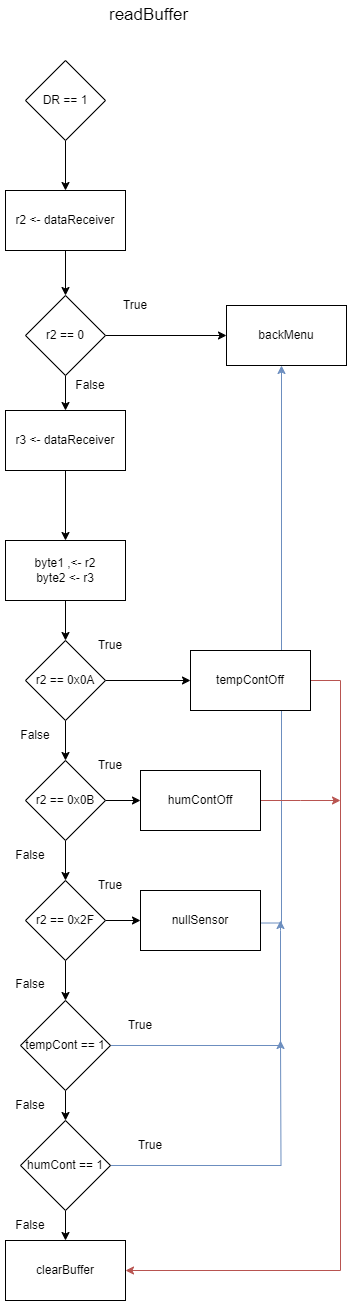

The diagram above was exported from draw.io. Its source (the exported page's mxGraphModel, read from the mxfile embedded in the PNG):
<mxGraphModel dx="4280" dy="2133" grid="1" gridSize="10" guides="1" tooltips="1" connect="1" arrows="1" fold="1" page="1" pageScale="1" pageWidth="827" pageHeight="1169" math="0" shadow="0">
  <root>
    <mxCell id="0" />
    <mxCell id="1" parent="0" />
    <mxCell id="2" style="edgeStyle=orthogonalEdgeStyle;rounded=0;orthogonalLoop=1;jettySize=auto;html=1;entryX=0.5;entryY=0;entryDx=0;entryDy=0;" edge="1" source="3" target="5" parent="1">
      <mxGeometry relative="1" as="geometry" />
    </mxCell>
    <mxCell id="3" value="DR == 1" style="rhombus;whiteSpace=wrap;html=1;" vertex="1" parent="1">
      <mxGeometry x="-675" y="230" width="80" height="80" as="geometry" />
    </mxCell>
    <mxCell id="4" style="edgeStyle=orthogonalEdgeStyle;rounded=0;orthogonalLoop=1;jettySize=auto;html=1;entryX=0.5;entryY=0;entryDx=0;entryDy=0;" edge="1" source="5" target="8" parent="1">
      <mxGeometry relative="1" as="geometry" />
    </mxCell>
    <mxCell id="5" value="r2 &amp;lt;- dataReceiver" style="rounded=0;whiteSpace=wrap;html=1;" vertex="1" parent="1">
      <mxGeometry x="-695" y="360" width="120" height="60" as="geometry" />
    </mxCell>
    <mxCell id="6" style="edgeStyle=orthogonalEdgeStyle;rounded=0;orthogonalLoop=1;jettySize=auto;html=1;entryX=0;entryY=0.5;entryDx=0;entryDy=0;" edge="1" source="8" target="9" parent="1">
      <mxGeometry relative="1" as="geometry" />
    </mxCell>
    <mxCell id="7" style="edgeStyle=orthogonalEdgeStyle;rounded=0;orthogonalLoop=1;jettySize=auto;html=1;entryX=0.5;entryY=0;entryDx=0;entryDy=0;" edge="1" source="8" target="38" parent="1">
      <mxGeometry relative="1" as="geometry" />
    </mxCell>
    <mxCell id="8" value="r2 == 0" style="rhombus;whiteSpace=wrap;html=1;" vertex="1" parent="1">
      <mxGeometry x="-675" y="465" width="80" height="80" as="geometry" />
    </mxCell>
    <mxCell id="9" value="backMenu" style="rounded=0;whiteSpace=wrap;html=1;" vertex="1" parent="1">
      <mxGeometry x="-474" y="475" width="120" height="60" as="geometry" />
    </mxCell>
    <mxCell id="10" style="edgeStyle=orthogonalEdgeStyle;rounded=0;orthogonalLoop=1;jettySize=auto;html=1;fillColor=#dae8fc;strokeColor=#6c8ebf;" edge="1" target="9" parent="1">
      <mxGeometry relative="1" as="geometry">
        <mxPoint x="-439" y="1092.5185714285715" as="sourcePoint" />
        <mxPoint x="-413" y="537.49" as="targetPoint" />
        <Array as="points">
          <mxPoint x="-419" y="1092" />
        </Array>
      </mxGeometry>
    </mxCell>
    <mxCell id="11" value="nullSensor" style="rounded=0;whiteSpace=wrap;html=1;" vertex="1" parent="1">
      <mxGeometry x="-560" y="1060" width="120" height="60" as="geometry" />
    </mxCell>
    <mxCell id="12" style="edgeStyle=orthogonalEdgeStyle;rounded=0;orthogonalLoop=1;jettySize=auto;html=1;entryX=0;entryY=0.5;entryDx=0;entryDy=0;" edge="1" source="14" target="24" parent="1">
      <mxGeometry relative="1" as="geometry" />
    </mxCell>
    <mxCell id="13" style="edgeStyle=orthogonalEdgeStyle;rounded=0;orthogonalLoop=1;jettySize=auto;html=1;exitX=0.5;exitY=1;exitDx=0;exitDy=0;entryX=0.5;entryY=0;entryDx=0;entryDy=0;" edge="1" source="14" target="17" parent="1">
      <mxGeometry relative="1" as="geometry" />
    </mxCell>
    <mxCell id="14" value="r2 ==&amp;nbsp;0x0A" style="rhombus;whiteSpace=wrap;html=1;" vertex="1" parent="1">
      <mxGeometry x="-675" y="810" width="80" height="80" as="geometry" />
    </mxCell>
    <mxCell id="15" style="edgeStyle=orthogonalEdgeStyle;rounded=0;orthogonalLoop=1;jettySize=auto;html=1;exitX=1;exitY=0.5;exitDx=0;exitDy=0;entryX=0;entryY=0.5;entryDx=0;entryDy=0;" edge="1" source="17" target="22" parent="1">
      <mxGeometry relative="1" as="geometry" />
    </mxCell>
    <mxCell id="16" style="edgeStyle=orthogonalEdgeStyle;rounded=0;orthogonalLoop=1;jettySize=auto;html=1;entryX=0.5;entryY=0;entryDx=0;entryDy=0;" edge="1" source="17" target="20" parent="1">
      <mxGeometry relative="1" as="geometry" />
    </mxCell>
    <mxCell id="17" value="r2 ==&amp;nbsp;0x0B" style="rhombus;whiteSpace=wrap;html=1;" vertex="1" parent="1">
      <mxGeometry x="-675" y="930" width="80" height="80" as="geometry" />
    </mxCell>
    <mxCell id="18" style="edgeStyle=orthogonalEdgeStyle;rounded=0;orthogonalLoop=1;jettySize=auto;html=1;entryX=0;entryY=0.5;entryDx=0;entryDy=0;" edge="1" source="20" target="11" parent="1">
      <mxGeometry relative="1" as="geometry" />
    </mxCell>
    <mxCell id="19" style="edgeStyle=orthogonalEdgeStyle;rounded=0;orthogonalLoop=1;jettySize=auto;html=1;entryX=0.5;entryY=0;entryDx=0;entryDy=0;" edge="1" source="20" target="27" parent="1">
      <mxGeometry relative="1" as="geometry" />
    </mxCell>
    <mxCell id="20" value="r2 ==&amp;nbsp;0x2F" style="rhombus;whiteSpace=wrap;html=1;" vertex="1" parent="1">
      <mxGeometry x="-675" y="1050" width="80" height="80" as="geometry" />
    </mxCell>
    <mxCell id="21" style="edgeStyle=orthogonalEdgeStyle;rounded=0;orthogonalLoop=1;jettySize=auto;html=1;fillColor=#f8cecc;strokeColor=#b85450;" edge="1" source="22" parent="1">
      <mxGeometry relative="1" as="geometry">
        <mxPoint x="-360" y="970" as="targetPoint" />
      </mxGeometry>
    </mxCell>
    <mxCell id="22" value="humContOff" style="rounded=0;whiteSpace=wrap;html=1;" vertex="1" parent="1">
      <mxGeometry x="-560" y="940" width="120" height="60" as="geometry" />
    </mxCell>
    <mxCell id="23" style="edgeStyle=orthogonalEdgeStyle;rounded=0;orthogonalLoop=1;jettySize=auto;html=1;entryX=1;entryY=0.5;entryDx=0;entryDy=0;fillColor=#f8cecc;strokeColor=#b85450;" edge="1" source="24" target="31" parent="1">
      <mxGeometry relative="1" as="geometry">
        <mxPoint x="-260" y="1480" as="targetPoint" />
        <Array as="points">
          <mxPoint x="-360" y="850" />
          <mxPoint x="-360" y="1440" />
        </Array>
      </mxGeometry>
    </mxCell>
    <mxCell id="24" value="tempContOff" style="rounded=0;whiteSpace=wrap;html=1;" vertex="1" parent="1">
      <mxGeometry x="-510" y="820" width="120" height="60" as="geometry" />
    </mxCell>
    <mxCell id="25" style="edgeStyle=orthogonalEdgeStyle;rounded=0;orthogonalLoop=1;jettySize=auto;html=1;exitX=0.5;exitY=1;exitDx=0;exitDy=0;entryX=0.5;entryY=0;entryDx=0;entryDy=0;" edge="1" source="27" target="30" parent="1">
      <mxGeometry relative="1" as="geometry" />
    </mxCell>
    <mxCell id="26" style="edgeStyle=orthogonalEdgeStyle;rounded=0;orthogonalLoop=1;jettySize=auto;html=1;fillColor=#dae8fc;strokeColor=#6c8ebf;" edge="1" source="27" parent="1">
      <mxGeometry relative="1" as="geometry">
        <mxPoint x="-420" y="1090" as="targetPoint" />
        <Array as="points">
          <mxPoint x="-420" y="1215" />
          <mxPoint x="-420" y="1100" />
        </Array>
      </mxGeometry>
    </mxCell>
    <mxCell id="27" value="tempCont == 1" style="rhombus;whiteSpace=wrap;html=1;" vertex="1" parent="1">
      <mxGeometry x="-680" y="1170" width="90" height="90" as="geometry" />
    </mxCell>
    <mxCell id="28" style="edgeStyle=orthogonalEdgeStyle;rounded=0;orthogonalLoop=1;jettySize=auto;html=1;entryX=0.5;entryY=0;entryDx=0;entryDy=0;" edge="1" source="30" target="31" parent="1">
      <mxGeometry relative="1" as="geometry" />
    </mxCell>
    <mxCell id="29" style="edgeStyle=orthogonalEdgeStyle;rounded=0;orthogonalLoop=1;jettySize=auto;html=1;fillColor=#dae8fc;strokeColor=#6c8ebf;" edge="1" source="30" parent="1">
      <mxGeometry relative="1" as="geometry">
        <mxPoint x="-420" y="1210" as="targetPoint" />
      </mxGeometry>
    </mxCell>
    <mxCell id="30" value="humCont == 1" style="rhombus;whiteSpace=wrap;html=1;" vertex="1" parent="1">
      <mxGeometry x="-680" y="1290" width="90" height="90" as="geometry" />
    </mxCell>
    <mxCell id="31" value="clearBuffer" style="rounded=0;whiteSpace=wrap;html=1;" vertex="1" parent="1">
      <mxGeometry x="-695" y="1410" width="120" height="60" as="geometry" />
    </mxCell>
    <mxCell id="32" value="True" style="text;html=1;strokeColor=none;fillColor=none;align=center;verticalAlign=middle;whiteSpace=wrap;rounded=0;" vertex="1" parent="1">
      <mxGeometry x="-595" y="460" width="60" height="30" as="geometry" />
    </mxCell>
    <mxCell id="33" value="False" style="text;html=1;strokeColor=none;fillColor=none;align=center;verticalAlign=middle;whiteSpace=wrap;rounded=0;" vertex="1" parent="1">
      <mxGeometry x="-640" y="540" width="60" height="30" as="geometry" />
    </mxCell>
    <mxCell id="34" value="False" style="text;html=1;strokeColor=none;fillColor=none;align=center;verticalAlign=middle;whiteSpace=wrap;rounded=0;" vertex="1" parent="1">
      <mxGeometry x="-695" y="890" width="60" height="30" as="geometry" />
    </mxCell>
    <mxCell id="35" value="True" style="text;html=1;strokeColor=none;fillColor=none;align=center;verticalAlign=middle;whiteSpace=wrap;rounded=0;" vertex="1" parent="1">
      <mxGeometry x="-620" y="800" width="60" height="30" as="geometry" />
    </mxCell>
    <mxCell id="36" style="edgeStyle=orthogonalEdgeStyle;rounded=0;orthogonalLoop=1;jettySize=auto;html=1;exitX=0.5;exitY=1;exitDx=0;exitDy=0;entryX=0.5;entryY=0;entryDx=0;entryDy=0;" edge="1" source="38" target="41" parent="1">
      <mxGeometry relative="1" as="geometry" />
    </mxCell>
    <mxCell id="37" value="False" style="text;html=1;strokeColor=none;fillColor=none;align=center;verticalAlign=middle;whiteSpace=wrap;rounded=0;" vertex="1" parent="1">
      <mxGeometry x="-700" y="1010" width="60" height="30" as="geometry" />
    </mxCell>
    <mxCell id="38" value="r3 &amp;lt;- dataReceiver" style="rounded=0;whiteSpace=wrap;html=1;" vertex="1" parent="1">
      <mxGeometry x="-695" y="580" width="120" height="60" as="geometry" />
    </mxCell>
    <mxCell id="39" value="True" style="text;html=1;strokeColor=none;fillColor=none;align=center;verticalAlign=middle;whiteSpace=wrap;rounded=0;" vertex="1" parent="1">
      <mxGeometry x="-620" y="920" width="60" height="30" as="geometry" />
    </mxCell>
    <mxCell id="40" value="False" style="text;html=1;strokeColor=none;fillColor=none;align=center;verticalAlign=middle;whiteSpace=wrap;rounded=0;" vertex="1" parent="1">
      <mxGeometry x="-700" y="1139" width="60" height="30" as="geometry" />
    </mxCell>
    <mxCell id="41" value="byte1 ,&amp;lt;- r2&lt;br&gt;byte2 &amp;lt;- r3" style="rounded=0;whiteSpace=wrap;html=1;" vertex="1" parent="1">
      <mxGeometry x="-695" y="710" width="120" height="60" as="geometry" />
    </mxCell>
    <mxCell id="42" value="True" style="text;html=1;strokeColor=none;fillColor=none;align=center;verticalAlign=middle;whiteSpace=wrap;rounded=0;" vertex="1" parent="1">
      <mxGeometry x="-620" y="1040" width="60" height="30" as="geometry" />
    </mxCell>
    <mxCell id="43" value="True" style="text;html=1;strokeColor=none;fillColor=none;align=center;verticalAlign=middle;whiteSpace=wrap;rounded=0;" vertex="1" parent="1">
      <mxGeometry x="-580" y="1300" width="60" height="30" as="geometry" />
    </mxCell>
    <mxCell id="44" value="False" style="text;html=1;strokeColor=none;fillColor=none;align=center;verticalAlign=middle;whiteSpace=wrap;rounded=0;" vertex="1" parent="1">
      <mxGeometry x="-700" y="1380" width="60" height="30" as="geometry" />
    </mxCell>
    <mxCell id="45" style="edgeStyle=orthogonalEdgeStyle;rounded=0;orthogonalLoop=1;jettySize=auto;html=1;entryX=0.5;entryY=0;entryDx=0;entryDy=0;" edge="1" source="41" target="14" parent="1">
      <mxGeometry relative="1" as="geometry" />
    </mxCell>
    <mxCell id="46" value="True" style="text;html=1;strokeColor=none;fillColor=none;align=center;verticalAlign=middle;whiteSpace=wrap;rounded=0;" vertex="1" parent="1">
      <mxGeometry x="-590" y="1180" width="60" height="30" as="geometry" />
    </mxCell>
    <mxCell id="47" value="False" style="text;html=1;strokeColor=none;fillColor=none;align=center;verticalAlign=middle;whiteSpace=wrap;rounded=0;" vertex="1" parent="1">
      <mxGeometry x="-700" y="1260" width="60" height="30" as="geometry" />
    </mxCell>
    <mxCell id="48" value="&lt;span style=&quot;font-size: 17px;&quot;&gt;readBuffer&lt;/span&gt;" style="text;html=1;align=center;verticalAlign=middle;resizable=0;points=[];autosize=1;strokeColor=none;fillColor=none;" vertex="1" parent="1">
      <mxGeometry x="-602.5" y="170" width="100" height="30" as="geometry" />
    </mxCell>
  </root>
</mxGraphModel>